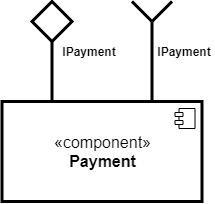

The diagram above was exported from draw.io. Its source (the exported page's mxGraphModel, read from the mxfile embedded in the PNG):
<mxGraphModel dx="1422" dy="794" grid="1" gridSize="10" guides="1" tooltips="1" connect="1" arrows="1" fold="1" page="1" pageScale="1" pageWidth="1169" pageHeight="827" math="0" shadow="0">
  <root>
    <mxCell id="0" />
    <mxCell id="1" parent="0" />
    <mxCell id="2" value="" style="group;rotation=-180;" vertex="1" connectable="0" parent="1">
      <mxGeometry x="1064.5" y="480.0000000000002" width="20" height="100" as="geometry" />
    </mxCell>
    <mxCell id="3" value="" style="endArrow=none;html=1;strokeWidth=3;" edge="1" parent="2">
      <mxGeometry width="50" height="50" relative="1" as="geometry">
        <mxPoint x="20" y="20" as="sourcePoint" />
        <mxPoint x="40" as="targetPoint" />
        <Array as="points">
          <mxPoint x="20" y="20" />
        </Array>
      </mxGeometry>
    </mxCell>
    <mxCell id="4" value="" style="endArrow=none;html=1;strokeWidth=3;" edge="1" parent="2">
      <mxGeometry width="50" height="50" relative="1" as="geometry">
        <mxPoint as="sourcePoint" />
        <mxPoint x="20" y="20" as="targetPoint" />
        <Array as="points" />
      </mxGeometry>
    </mxCell>
    <mxCell id="5" value="" style="endArrow=none;html=1;strokeWidth=3;" edge="1" parent="2">
      <mxGeometry width="50" height="50" relative="1" as="geometry">
        <mxPoint x="20" y="100" as="sourcePoint" />
        <mxPoint x="20" y="20" as="targetPoint" />
      </mxGeometry>
    </mxCell>
    <mxCell id="6" value="" style="group;rotation=0;labelBackgroundColor=#E6E6E6;strokeWidth=3;" vertex="1" connectable="0" parent="1">
      <mxGeometry x="964.5" y="480.0000000000001" width="40" height="100" as="geometry" />
    </mxCell>
    <mxCell id="7" style="edgeStyle=orthogonalEdgeStyle;rounded=0;orthogonalLoop=1;jettySize=auto;html=1;endArrow=none;endFill=0;strokeWidth=3;" edge="1" parent="6" source="8">
      <mxGeometry relative="1" as="geometry">
        <mxPoint x="20" y="100" as="targetPoint" />
      </mxGeometry>
    </mxCell>
    <mxCell id="8" value="" style="rhombus;whiteSpace=wrap;html=1;strokeWidth=3;rotation=-180;" vertex="1" parent="6">
      <mxGeometry width="40" height="40" as="geometry" />
    </mxCell>
    <mxCell id="9" value="&lt;font style=&quot;font-size: 16px&quot;&gt;«component»&lt;br&gt;&lt;b&gt;Payment&lt;/b&gt;&lt;/font&gt;" style="html=1;dropTarget=0;strokeWidth=3;labelBackgroundColor=#FFFFFF;" vertex="1" parent="1">
      <mxGeometry x="934.5" y="580.0000000000002" width="200" height="100" as="geometry" />
    </mxCell>
    <mxCell id="10" value="" style="shape=component;jettyWidth=8;jettyHeight=4;" vertex="1" parent="9">
      <mxGeometry x="1" width="20" height="20" relative="1" as="geometry">
        <mxPoint x="-27" y="7" as="offset" />
      </mxGeometry>
    </mxCell>
    <mxCell id="11" value="&lt;b&gt;IPayment&lt;/b&gt;" style="text;html=1;strokeColor=none;fillColor=none;align=center;verticalAlign=middle;whiteSpace=wrap;rounded=0;shadow=0;" vertex="1" parent="1">
      <mxGeometry x="1087" y="520" width="60" height="20" as="geometry" />
    </mxCell>
    <mxCell id="12" value="&lt;b&gt;IPayment&lt;/b&gt;" style="text;html=1;strokeColor=none;fillColor=none;align=center;verticalAlign=middle;whiteSpace=wrap;rounded=0;shadow=0;" vertex="1" parent="1">
      <mxGeometry x="992" y="520" width="60" height="20" as="geometry" />
    </mxCell>
  </root>
</mxGraphModel>